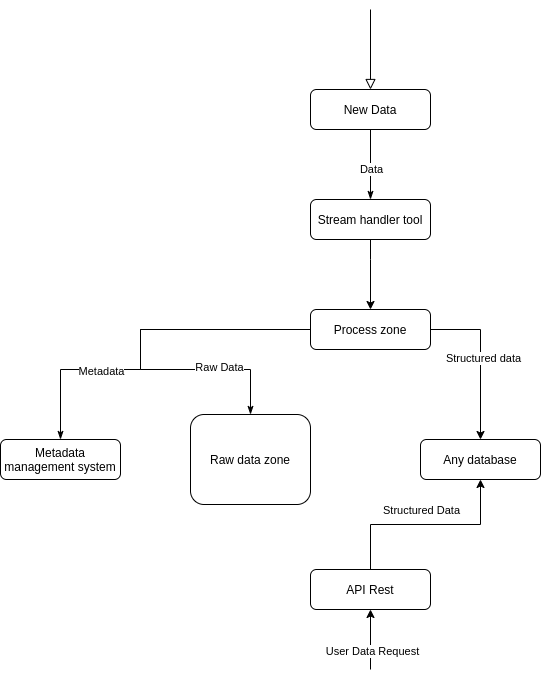

The diagram above was exported from draw.io. Its source (the exported page's mxGraphModel, read from the mxfile embedded in the PNG):
<mxGraphModel dx="2858" dy="923" grid="1" gridSize="10" guides="1" tooltips="1" connect="1" arrows="1" fold="1" page="1" pageScale="1" pageWidth="827" pageHeight="1169" math="0" shadow="0">
  <root>
    <mxCell id="0gXQo8InQP-uBll56m2s-0" />
    <mxCell id="0gXQo8InQP-uBll56m2s-1" parent="0gXQo8InQP-uBll56m2s-0" />
    <mxCell id="0gXQo8InQP-uBll56m2s-2" value="" style="rounded=0;html=1;jettySize=auto;orthogonalLoop=1;fontSize=11;endArrow=classicThin;endFill=1;strokeWidth=1;shadow=0;labelBackgroundColor=none;edgeStyle=orthogonalEdgeStyle;entryX=0.5;entryY=0;entryDx=0;entryDy=0;" edge="1" parent="0gXQo8InQP-uBll56m2s-1" source="0gXQo8InQP-uBll56m2s-3" target="0gXQo8InQP-uBll56m2s-8">
      <mxGeometry x="0.0667" y="-60" relative="1" as="geometry">
        <mxPoint x="220" y="170" as="targetPoint" />
        <mxPoint as="offset" />
      </mxGeometry>
    </mxCell>
    <mxCell id="0gXQo8InQP-uBll56m2s-33" value="Data" style="edgeLabel;html=1;align=center;verticalAlign=middle;resizable=0;points=[];" vertex="1" connectable="0" parent="0gXQo8InQP-uBll56m2s-2">
      <mxGeometry x="0.28" y="2" relative="1" as="geometry">
        <mxPoint x="-2" y="-5" as="offset" />
      </mxGeometry>
    </mxCell>
    <mxCell id="0gXQo8InQP-uBll56m2s-3" value="New Data" style="rounded=1;whiteSpace=wrap;html=1;fontSize=12;glass=0;strokeWidth=1;shadow=0;" vertex="1" parent="0gXQo8InQP-uBll56m2s-1">
      <mxGeometry x="230" y="260" width="120" height="40" as="geometry" />
    </mxCell>
    <mxCell id="0gXQo8InQP-uBll56m2s-32" style="edgeStyle=orthogonalEdgeStyle;rounded=0;orthogonalLoop=1;jettySize=auto;html=1;entryX=0.5;entryY=0;entryDx=0;entryDy=0;" edge="1" parent="0gXQo8InQP-uBll56m2s-1" source="0gXQo8InQP-uBll56m2s-8" target="0gXQo8InQP-uBll56m2s-20">
      <mxGeometry relative="1" as="geometry">
        <Array as="points">
          <mxPoint x="290" y="430" />
          <mxPoint x="290" y="430" />
        </Array>
      </mxGeometry>
    </mxCell>
    <mxCell id="0gXQo8InQP-uBll56m2s-8" value="Stream handler tool" style="rounded=1;whiteSpace=wrap;html=1;fontSize=12;glass=0;strokeWidth=1;shadow=0;" vertex="1" parent="0gXQo8InQP-uBll56m2s-1">
      <mxGeometry x="230" y="370" width="120" height="40" as="geometry" />
    </mxCell>
    <mxCell id="0gXQo8InQP-uBll56m2s-13" value="Metadata management system" style="rounded=1;whiteSpace=wrap;html=1;fontSize=12;glass=0;strokeWidth=1;shadow=0;" vertex="1" parent="0gXQo8InQP-uBll56m2s-1">
      <mxGeometry x="-80" y="610" width="120" height="40" as="geometry" />
    </mxCell>
    <mxCell id="0gXQo8InQP-uBll56m2s-16" value="Raw data zone" style="rounded=1;whiteSpace=wrap;html=1;fontSize=12;glass=0;strokeWidth=1;shadow=0;" vertex="1" parent="0gXQo8InQP-uBll56m2s-1">
      <mxGeometry x="110" y="585" width="120" height="90" as="geometry" />
    </mxCell>
    <mxCell id="0gXQo8InQP-uBll56m2s-17" style="edgeStyle=orthogonalEdgeStyle;rounded=0;sketch=0;jumpStyle=arc;orthogonalLoop=1;jettySize=auto;html=1;shadow=0;fontSize=24;startArrow=none;startFill=0;endArrow=classic;endFill=1;strokeWidth=1;" edge="1" parent="0gXQo8InQP-uBll56m2s-1" source="0gXQo8InQP-uBll56m2s-20" target="0gXQo8InQP-uBll56m2s-28">
      <mxGeometry relative="1" as="geometry">
        <Array as="points">
          <mxPoint x="400" y="500" />
        </Array>
      </mxGeometry>
    </mxCell>
    <mxCell id="0gXQo8InQP-uBll56m2s-34" value="Structured data" style="edgeLabel;html=1;align=center;verticalAlign=middle;resizable=0;points=[];" vertex="1" connectable="0" parent="0gXQo8InQP-uBll56m2s-17">
      <mxGeometry x="-0.0125" y="2" relative="1" as="geometry">
        <mxPoint as="offset" />
      </mxGeometry>
    </mxCell>
    <mxCell id="0gXQo8InQP-uBll56m2s-35" style="edgeStyle=orthogonalEdgeStyle;rounded=0;orthogonalLoop=1;jettySize=auto;html=1;endArrow=classicThin;endFill=1;" edge="1" parent="0gXQo8InQP-uBll56m2s-1" source="0gXQo8InQP-uBll56m2s-20" target="0gXQo8InQP-uBll56m2s-13">
      <mxGeometry relative="1" as="geometry">
        <Array as="points">
          <mxPoint x="60" y="500" />
          <mxPoint x="60" y="540" />
          <mxPoint x="-20" y="540" />
        </Array>
      </mxGeometry>
    </mxCell>
    <mxCell id="0gXQo8InQP-uBll56m2s-39" value="Metadata" style="edgeLabel;html=1;align=center;verticalAlign=middle;resizable=0;points=[];" vertex="1" connectable="0" parent="0gXQo8InQP-uBll56m2s-35">
      <mxGeometry x="0.3278" y="1" relative="1" as="geometry">
        <mxPoint x="-11" as="offset" />
      </mxGeometry>
    </mxCell>
    <mxCell id="0gXQo8InQP-uBll56m2s-36" style="edgeStyle=orthogonalEdgeStyle;rounded=0;orthogonalLoop=1;jettySize=auto;html=1;entryX=0.5;entryY=0;entryDx=0;entryDy=0;endArrow=classicThin;endFill=1;" edge="1" parent="0gXQo8InQP-uBll56m2s-1" source="0gXQo8InQP-uBll56m2s-20" target="0gXQo8InQP-uBll56m2s-16">
      <mxGeometry relative="1" as="geometry">
        <Array as="points">
          <mxPoint x="60" y="500" />
          <mxPoint x="60" y="540" />
          <mxPoint x="170" y="540" />
        </Array>
      </mxGeometry>
    </mxCell>
    <mxCell id="0gXQo8InQP-uBll56m2s-38" value="Raw Data" style="edgeLabel;html=1;align=center;verticalAlign=middle;resizable=0;points=[];" vertex="1" connectable="0" parent="0gXQo8InQP-uBll56m2s-36">
      <mxGeometry x="0.5781" y="3" relative="1" as="geometry">
        <mxPoint as="offset" />
      </mxGeometry>
    </mxCell>
    <mxCell id="0gXQo8InQP-uBll56m2s-20" value="Process zone" style="rounded=1;whiteSpace=wrap;html=1;fontSize=12;glass=0;strokeWidth=1;shadow=0;" vertex="1" parent="0gXQo8InQP-uBll56m2s-1">
      <mxGeometry x="230" y="480" width="120" height="40" as="geometry" />
    </mxCell>
    <mxCell id="0gXQo8InQP-uBll56m2s-21" value="" style="rounded=0;html=1;jettySize=auto;orthogonalLoop=1;fontSize=11;endArrow=block;endFill=0;endSize=8;strokeWidth=1;shadow=0;labelBackgroundColor=none;edgeStyle=orthogonalEdgeStyle;entryX=0.5;entryY=0;entryDx=0;entryDy=0;" edge="1" parent="0gXQo8InQP-uBll56m2s-1" target="0gXQo8InQP-uBll56m2s-3">
      <mxGeometry relative="1" as="geometry">
        <mxPoint x="290" y="180" as="sourcePoint" />
        <mxPoint x="219.41" y="70" as="targetPoint" />
        <Array as="points">
          <mxPoint x="290" y="180" />
        </Array>
      </mxGeometry>
    </mxCell>
    <mxCell id="0gXQo8InQP-uBll56m2s-25" style="edgeStyle=orthogonalEdgeStyle;rounded=0;orthogonalLoop=1;jettySize=auto;html=1;entryX=0.5;entryY=1;entryDx=0;entryDy=0;" edge="1" parent="0gXQo8InQP-uBll56m2s-1" source="0gXQo8InQP-uBll56m2s-27" target="0gXQo8InQP-uBll56m2s-28">
      <mxGeometry relative="1" as="geometry" />
    </mxCell>
    <mxCell id="0gXQo8InQP-uBll56m2s-26" value="Structured Data" style="edgeLabel;html=1;align=center;verticalAlign=middle;resizable=0;points=[];" vertex="1" connectable="0" parent="0gXQo8InQP-uBll56m2s-25">
      <mxGeometry x="0.21" y="4" relative="1" as="geometry">
        <mxPoint x="-26" y="-11" as="offset" />
      </mxGeometry>
    </mxCell>
    <mxCell id="0gXQo8InQP-uBll56m2s-27" value="API Rest" style="rounded=1;whiteSpace=wrap;html=1;fontSize=12;glass=0;strokeWidth=1;shadow=0;" vertex="1" parent="0gXQo8InQP-uBll56m2s-1">
      <mxGeometry x="230" y="740" width="120" height="40" as="geometry" />
    </mxCell>
    <mxCell id="0gXQo8InQP-uBll56m2s-28" value="Any database" style="rounded=1;whiteSpace=wrap;html=1;fontSize=12;glass=0;strokeWidth=1;shadow=0;" vertex="1" parent="0gXQo8InQP-uBll56m2s-1">
      <mxGeometry x="340" y="610" width="120" height="40" as="geometry" />
    </mxCell>
    <mxCell id="0gXQo8InQP-uBll56m2s-29" value="" style="endArrow=classic;html=1;entryX=0.5;entryY=1;entryDx=0;entryDy=0;" edge="1" parent="0gXQo8InQP-uBll56m2s-1" target="0gXQo8InQP-uBll56m2s-27">
      <mxGeometry width="50" height="50" relative="1" as="geometry">
        <mxPoint x="290" y="840" as="sourcePoint" />
        <mxPoint x="480" y="810" as="targetPoint" />
      </mxGeometry>
    </mxCell>
    <mxCell id="0gXQo8InQP-uBll56m2s-30" value="User Data Request" style="edgeLabel;html=1;align=center;verticalAlign=middle;resizable=0;points=[];" vertex="1" connectable="0" parent="0gXQo8InQP-uBll56m2s-29">
      <mxGeometry x="-0.3667" y="-1" relative="1" as="geometry">
        <mxPoint as="offset" />
      </mxGeometry>
    </mxCell>
  </root>
</mxGraphModel>